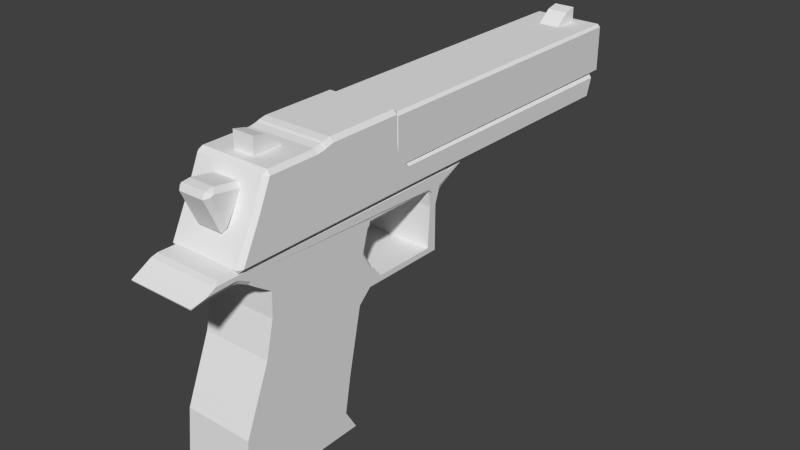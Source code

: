 # Source: Deagle.blend  (saved by Blender 2.73.0; exported with 4.5.12 LTS)
import bpy
from mathutils import Matrix  # noqa: F401  (used for matrix-valued properties, if any)

bpy.ops.wm.read_factory_settings(use_empty=True)
scene = bpy.context.scene
scene.name = 'Scene'

# ---- collections
col_collection_1 = bpy.data.collections.new('Collection 1'); scene.collection.children.link(col_collection_1)

# ---- materials (node trees are filled in below, after node groups)
mat_material = bpy.data.materials.new('Material')
mat_material.alpha_threshold = 0.0
mat_material.use_transparent_shadow = False
mat_material.roughness = 0.5
mat_material.line_color = (0.0, 0.0, 0.0, 1.0)

# ---- material node trees

# ---- world
world_world = bpy.data.worlds.new('World'); scene.world = world_world
world_world.color = (0.05088, 0.05088, 0.05088)
world_world.use_sun_shadow = False
world_world.sun_shadow_jitter_overblur = 0.0
world_world.cycles.sampling_method = 'MANUAL'
world_world.cycles.sample_map_resolution = 256

# ---- meshes
me_cube_005 = bpy.data.meshes.new('Cube.005')
me_cube_005.from_pydata([(-1.0, -39.2, 16.14), (-1.0, -36.5, 17.95), (1.0, -36.5, 17.95), (1.0, -39.2, 16.14), (-1.0, -39.19, 19.42), (-1.0, -38.02, 19.15), (1.0, -38.02, 19.15), (1.0, -39.19, 19.42), (1.0, 1.923, 16.26), (1.0, -0.775, 18.07), (-1.0, -0.775, 18.07), (-1.0, 1.923, 16.26), (1.0, 1.909, 19.54), (1.0, 0.7396, 19.28), (-1.0, 0.7396, 19.28), (-1.0, 1.909, 19.54), (1.175, 6.871, 16.52), (1.175, 6.669, 17.06), (1.583, 6.501, 16.69), (1.583, 5.292, 14.0), (1.175, 5.135, 13.49), (1.175, 5.523, 13.52), (-1.175, 5.135, 13.49), (-1.583, 5.292, 14.0), (-1.175, 5.523, 13.52), (-1.583, 6.501, 16.69), (-1.175, 6.669, 17.06), (-1.175, 6.871, 16.52), (1.583, 6.211, 16.83), (1.175, 6.64, 17.08), (1.175, 5.867, 17.18), (1.583, 3.741, 16.43), (1.175, 3.464, 16.8), (1.175, 3.281, 16.39), (-1.175, 3.281, 16.39), (-1.175, 3.464, 16.8), (-1.583, 3.741, 16.43), (-1.583, 6.211, 16.83), (-1.175, 5.867, 17.18), (-1.175, 6.64, 17.08), (3.256, -10.59, 13.37), (3.256, -10.34, 13.63), (3.513, -10.59, 13.63), (3.513, -39.99, 13.63), (3.256, -40.24, 13.63), (3.256, -39.99, 13.37), (-3.256, -40.24, 13.63), (-3.513, -39.99, 13.63), (-3.256, -39.99, 13.37), (-3.513, -10.59, 13.63), (-3.256, -10.34, 13.63), (-3.256, -10.59, 13.37), (3.513, -10.59, 17.8), (3.256, -10.34, 17.8), (3.256, -10.59, 18.06), (3.513, -39.99, 17.8), (3.256, -39.99, 18.06), (3.256, -40.24, 17.8), (-3.256, -40.24, 17.8), (-3.256, -39.99, 18.06), (-3.513, -39.99, 17.8), (-3.513, -10.59, 17.8), (-3.256, -10.59, 18.06), (-3.256, -10.34, 17.8), (3.242, 6.274, 11.62), (3.608, 5.843, 11.66), (3.242, 6.074, 11.3), (3.608, -2.595, 11.66), (3.608, -3.328, 11.66), (3.242, -3.328, 11.3), (3.242, -2.595, 11.3), (-3.242, -3.328, 11.3), (-3.608, -3.328, 11.66), (-3.608, -2.595, 11.66), (-3.242, -2.595, 11.3), (-3.242, 6.074, 11.3), (-3.608, 5.843, 11.66), (-3.242, 6.274, 11.62), (3.242, 2.823, 18.01), (3.608, 2.953, 17.64), (3.242, 3.34, 17.67), (3.608, -3.328, 18.03), (3.608, -2.595, 17.84), (3.242, -2.625, 18.25), (3.242, -3.328, 18.4), (-3.608, -3.328, 18.03), (-3.242, -3.328, 18.4), (-3.242, -2.625, 18.25), (-3.608, -2.595, 17.84), (-3.242, 3.34, 17.67), (-3.608, 2.953, 17.64), (-3.242, 2.823, 18.01), (3.242, -2.398, 18.15), (3.608, -2.423, 17.76), (3.608, -1.687, 17.64), (3.242, -1.696, 18.01), (3.242, -1.53, 11.3), (3.608, -1.539, 11.66), (3.608, -2.272, 11.66), (3.242, -2.263, 11.3), (-3.242, -1.696, 18.01), (-3.608, -1.687, 17.64), (-3.608, -2.423, 17.76), (-3.242, -2.398, 18.15), (-3.242, -2.263, 11.3), (-3.608, -2.272, 11.66), (-3.608, -1.539, 11.66), (-3.242, -1.53, 11.3), (3.608, -11.49, 11.66), (3.608, -12.26, 11.66), (3.242, -12.35, 11.29), (3.242, -11.62, 11.3), (-3.242, -12.35, 11.29), (-3.608, -12.26, 11.66), (-3.608, -11.49, 11.66), (-3.242, -11.62, 11.3), (3.242, -10.33, 18.4), (3.242, -10.7, 18.03), (3.608, -10.33, 18.03), (-3.608, -10.33, 18.03), (-3.242, -10.7, 18.03), (-3.242, -10.33, 18.4), (3.242, 4.623, 14.87), (3.242, 4.306, 15.53), (3.608, 3.89, 15.56), (3.608, 4.232, 14.83), (3.608, -2.595, 14.97), (3.608, -2.595, 15.72), (3.608, -3.328, 15.8), (3.608, -3.328, 15.07), (-3.608, -3.328, 15.8), (-3.608, -2.595, 15.72), (-3.608, -2.595, 14.97), (-3.608, -3.328, 15.07), (-3.608, 4.232, 14.83), (-3.608, 3.89, 15.56), (-3.242, 4.306, 15.53), (-3.242, 4.623, 14.87), (-3.608, -2.375, 15.67), (-3.608, -1.64, 15.56), (-3.608, -1.622, 14.83), (-3.608, -2.357, 14.91), (3.608, -1.64, 15.56), (3.608, -2.375, 15.67), (3.608, -2.357, 14.91), (3.608, -1.622, 14.83), (3.608, -10.33, 15.8), (3.242, -10.7, 15.8), (3.242, -10.8, 15.08), (3.608, -10.43, 15.07), (-3.242, -10.8, 15.08), (-3.242, -10.7, 15.8), (-3.608, -10.33, 15.8), (-3.608, -10.43, 15.07), (3.608, -3.328, 13.31), (3.608, -2.595, 13.25), (3.608, -2.595, 13.99), (3.608, -3.328, 14.04), (-3.608, -2.595, 13.99), (-3.608, -2.595, 13.25), (-3.608, -3.328, 13.31), (-3.608, -3.328, 14.04), (-3.242, 5.467, 13.21), (-3.608, 5.076, 13.17), (-3.608, 4.703, 13.9), (-3.242, 5.135, 13.86), (-3.608, -1.597, 13.9), (-3.608, -1.578, 13.17), (-3.608, -2.313, 13.21), (-3.608, -2.332, 13.96), (3.608, -2.332, 13.96), (3.608, -2.313, 13.21), (3.608, -1.578, 13.17), (3.608, -1.597, 13.9), (3.242, -11.61, 13.67), (3.608, -11.74, 13.3), (3.608, -10.97, 13.31), (3.608, -10.75, 14.04), (3.242, -11.14, 14.02), (-3.608, -10.97, 13.31), (-3.608, -11.74, 13.3), (-3.242, -11.61, 13.67), (-3.242, -11.14, 14.02), (-3.608, -10.75, 14.04), (3.242, 5.467, 13.21), (3.242, 5.135, 13.86), (3.608, 4.703, 13.9), (3.608, 5.076, 13.17), (3.242, -38.25, 11.11), (3.608, -38.36, 11.48), (3.242, -38.74, 11.45), (-3.241, -38.74, 11.45), (-3.608, -38.36, 11.48), (-3.241, -38.25, 11.11), (3.242, -39.32, 13.14), (3.608, -38.93, 13.12), (3.242, -39.08, 13.49), (-3.241, -39.08, 13.49), (-3.608, -38.93, 13.12), (-3.241, -39.32, 13.14), (-3.26, -4.242, -6.222), (-3.26, 6.712, -6.537), (3.26, 6.712, -6.537), (3.26, -4.242, -6.222), (-3.26, -6.157, 3.124), (-3.26, 3.943, 3.124), (3.26, 3.943, 3.124), (3.26, -6.157, 3.124), (-3.26, -4.873, -2.726), (-3.26, 6.321, -2.726), (3.26, 6.321, -2.726), (3.26, -4.873, -2.726), (-3.26, -5.391, -8.141), (-3.26, 6.666, -8.141), (3.26, 6.666, -8.141), (3.26, -5.391, -8.141), (-3.26, 3.177, 6.352), (3.26, 3.177, 6.352), (3.26, -7.394, 4.247), (3.26, 3.56, 4.738), (-3.26, 3.56, 4.738), (-3.26, -7.394, 4.247), (-3.26, -14.71, 4.708), (3.26, -14.71, 4.708), (3.26, -15.65, 4.18), (-3.26, -15.65, 4.18), (-3.26, -14.93, 8.467), (3.26, -14.93, 8.467), (3.26, -15.65, 8.426), (-3.26, -15.65, 8.426), (-3.26, -8.074, 4.241), (3.26, -8.074, 4.241), (-3.26, -8.719, 4.744), (3.26, -8.719, 4.744), (-3.26, 3.086, 8.614), (3.26, 3.086, 8.614), (3.26, -7.282, 9.98), (-3.26, -7.282, 9.98), (-3.26, -14.93, 8.467), (3.26, -14.93, 8.467), (3.26, -15.65, 8.426), (-3.26, -15.65, 8.426), (3.26, -16.11, 9.769), (-3.26, -16.11, 9.769), (-3.26, -14.78, 9.769), (3.26, -14.78, 9.769), (3.26, -16.11, 9.769), (-3.26, -16.11, 9.769), (-3.26, -14.78, 9.769), (3.26, -14.78, 9.769), (-3.075, -6.66, 11.4), (-3.26, -6.956, 11.1), (-3.075, -7.255, 11.4), (-3.26, 8.114, 11.2), (-3.26, 6.871, 11.22), (-3.075, 7.819, 11.53), (-3.075, 8.379, 11.39), (3.26, 8.114, 11.2), (3.075, 8.379, 11.39), (3.075, 7.819, 11.53), (3.26, 6.871, 11.22), (3.075, -6.66, 11.4), (3.075, -7.255, 11.4), (3.26, -6.956, 11.1), (3.26, -7.492, 10.07), (3.075, 5.077, 9.962), (3.26, 5.003, 10.26), (3.26, 4.628, 9.658), (-3.26, 4.628, 9.658), (-3.26, 5.003, 10.26), (-3.075, 5.077, 9.962), (-3.26, -7.492, 10.07), (3.075, 6.561, 10.56), (3.26, 7.388, 10.82), (3.26, 6.127, 10.84), (3.075, 6.0, 10.44), (-3.26, 6.127, 10.84), (-3.26, 7.388, 10.82), (-3.075, 6.561, 10.56), (-3.075, 6.0, 10.44), (-3.26, 8.993, 10.73), (-3.075, 10.24, 10.39), (-3.075, 10.21, 10.29), (3.075, 10.21, 10.29), (3.075, 10.24, 10.39), (3.26, 8.993, 10.73), (3.075, 8.948, 10.43), (3.26, 8.676, 10.76), (3.075, 8.355, 10.48), (-3.075, 8.355, 10.48), (-3.26, 8.676, 10.76), (-3.075, 8.948, 10.43), (-3.26, -14.81, 9.497), (-3.26, -14.73, 10.07), (-3.075, -14.78, 9.769), (-3.26, -14.78, 9.769), (3.075, -14.78, 9.769), (3.26, -14.73, 10.07), (3.26, -14.81, 9.497), (3.26, -14.78, 9.769), (-3.26, -7.87, 5.765), (-3.142, -7.649, 6.071), (-3.26, -7.549, 5.918), (-3.26, -7.693, 5.648), (3.26, -7.549, 5.918), (3.142, -7.649, 6.071), (3.26, -7.87, 5.765), (3.26, -7.693, 5.648), (-3.142, -6.908, 7.265), (-3.142, -6.861, 7.608), (-3.26, -6.598, 7.451), (3.26, -6.598, 7.451), (3.142, -6.861, 7.608), (3.142, -6.908, 7.265), (3.26, -7.444, 9.745), (3.142, -7.383, 9.404), (3.26, -7.187, 9.481), (3.075, -7.679, 9.774), (3.025, -7.437, 9.592), (3.159, -7.491, 9.908), (-3.159, -7.491, 9.908), (-3.025, -7.437, 9.592), (-3.075, -7.679, 9.774), (-3.26, -7.187, 9.481), (-3.142, -7.382, 9.404), (-3.26, -7.444, 9.745), (-3.129, -19.79, 11.3), (-3.129, -19.77, 11.39), (-3.26, -19.0, 11.18), (3.26, -19.0, 11.18), (3.129, -19.77, 11.39), (3.129, -19.79, 11.3), (3.26, -16.04, 9.568), (3.26, -16.11, 9.988), (3.129, -16.31, 9.826), (3.26, -16.11, 9.769), (-3.26, -16.11, 9.769), (-3.129, -16.31, 9.826), (-3.26, -16.11, 9.988), (-3.26, -16.04, 9.568), (3.129, -17.03, 10.06), (3.129, -16.63, 9.917), (3.26, -16.77, 10.17), (-3.26, -16.77, 10.17), (-3.129, -16.63, 9.917), (-3.129, -17.03, 10.06), (-3.206, -17.97, 11.31), (-2.989, -18.19, 11.39), (-3.075, -17.72, 11.39), (-3.136, -18.41, 11.42), (-3.26, -16.55, 11.09), (-3.26, -16.87, 10.89), (-3.26, -18.7, 11.18), (-3.129, -18.7, 11.39), (-3.136, -17.71, 11.31), (-3.26, -17.46, 10.99), (-3.26, -14.52, 9.99), (-3.26, -15.65, 10.23), (-3.26, -16.37, 9.915), (-3.26, -15.83, 10.1), (-3.26, -15.21, 9.638), (3.26, -15.21, 9.638), (3.26, -15.83, 10.1), (3.26, -16.37, 9.915), (3.26, -14.52, 9.99), (3.26, -15.65, 10.23), (3.136, -17.71, 11.31), (3.129, -18.7, 11.39), (3.26, -18.7, 11.18), (3.26, -17.46, 10.99), (3.136, -18.41, 11.42), (3.26, -16.87, 10.89), (3.26, -16.55, 11.09), (3.075, -17.72, 11.39), (2.989, -18.19, 11.39), (3.206, -17.97, 11.31)], [(264, 236), (271, 237)], [(4, 5, 1, 0), (5, 6, 2, 1), (6, 7, 3, 2), (7, 4, 0, 3), (0, 1, 2, 3), (7, 6, 5, 4), (12, 13, 9, 8), (13, 14, 10, 9), (14, 15, 11, 10), (15, 12, 8, 11), (8, 9, 10, 11), (15, 14, 13, 12), (16, 21, 24, 27), (36, 37, 25, 23), (38, 35, 32, 30), (33, 34, 22, 20), (39, 29, 17, 26), (16, 17, 18), (19, 20, 21), (22, 23, 24), (25, 26, 27), (28, 29, 30), (31, 32, 33), (34, 35, 36), (37, 38, 39), (17, 29, 28, 18), (30, 32, 31, 28), (33, 20, 19, 31), (21, 16, 18, 19), (32, 35, 34, 33), (36, 23, 22, 34), (24, 21, 20, 22), (35, 38, 37, 36), (39, 26, 25, 37), (27, 24, 23, 25), (38, 30, 29, 39), (16, 27, 26, 17), (28, 31, 19, 18), (40, 45, 48, 51), (60, 61, 49, 47), (62, 59, 56, 54), (57, 58, 46, 44), (63, 53, 41, 50), (40, 41, 42), (43, 44, 45), (46, 47, 48), (49, 50, 51), (52, 53, 54), (55, 56, 57), (58, 59, 60), (61, 62, 63), (41, 53, 52, 42), (54, 56, 55, 52), (57, 44, 43, 55), (45, 40, 42, 43), (56, 59, 58, 57), (60, 47, 46, 58), (48, 45, 44, 46), (59, 62, 61, 60), (63, 50, 49, 61), (51, 48, 47, 49), (62, 54, 53, 63), (40, 51, 50, 41), (52, 55, 43, 42), (71, 69, 111, 115), (159, 168, 105, 73), (89, 80, 123, 136), (187, 172, 97, 65), (171, 155, 67, 98), (84, 86, 121, 116), (79, 94, 142, 124), (162, 184, 64, 77), (160, 72, 114, 179), (68, 154, 176, 108), (194, 199, 191, 190), (167, 163, 76, 106), (128, 81, 118, 146), (93, 82, 127, 143), (144, 126, 156, 170), (101, 90, 135, 139), (137, 122, 185, 165), (103, 87, 83, 92), (85, 130, 152, 119), (91, 100, 95, 78), (109, 175, 195, 189), (88, 102, 138, 131), (99, 70, 74, 104), (140, 134, 164, 166), (174, 181, 197, 196), (157, 129, 149, 177), (133, 161, 183, 153), (125, 145, 173, 186), (148, 150, 182, 178), (132, 141, 169, 158), (180, 113, 192, 198), (117, 120, 151, 147), (112, 110, 188, 193), (64, 65, 66), (67, 68, 69, 70), (71, 72, 73, 74), (75, 76, 77), (78, 79, 80), (81, 82, 83, 84), (85, 86, 87, 88), (89, 90, 91), (92, 93, 94, 95), (96, 97, 98, 99), (100, 101, 102, 103), (104, 105, 106, 107), (108, 109, 110, 111), (112, 113, 114, 115), (116, 117, 118), (119, 120, 121), (122, 123, 124, 125), (126, 127, 128, 129), (130, 131, 132, 133), (134, 135, 136, 137), (138, 139, 140, 141), (142, 143, 144, 145), (146, 147, 148, 149), (150, 151, 152, 153), (154, 155, 156, 157), (158, 159, 160, 161), (162, 163, 164, 165), (166, 167, 168, 169), (170, 171, 172, 173), (174, 175, 176, 177, 178), (179, 180, 181, 182, 183), (184, 185, 186, 187), (188, 189, 190), (191, 192, 193), (194, 195, 196), (197, 198, 199), (123, 80, 79, 124), (92, 83, 82, 93), (154, 68, 67, 155), (96, 66, 65, 97), (83, 87, 86, 84), (159, 73, 72, 160), (74, 70, 69, 71), (100, 91, 90, 101), (162, 77, 76, 163), (104, 74, 73, 105), (91, 78, 80, 89), (66, 75, 77, 64), (78, 95, 94, 79), (70, 99, 98, 67), (87, 103, 102, 88), (75, 107, 106, 76), (103, 92, 95, 100), (99, 104, 107, 96), (167, 106, 105, 168), (171, 98, 97, 172), (175, 109, 108, 176), (116, 121, 120, 117), (179, 114, 113, 180), (115, 111, 110, 112), (114, 72, 71, 115), (68, 108, 111, 69), (121, 86, 85, 119), (118, 81, 84, 116), (185, 122, 125, 186), (81, 128, 127, 82), (88, 131, 130, 85), (89, 136, 135, 90), (101, 139, 138, 102), (93, 143, 142, 94), (117, 147, 146, 118), (119, 152, 151, 120), (128, 146, 149, 129), (133, 153, 152, 130), (150, 148, 147, 151), (145, 125, 124, 142), (141, 132, 131, 138), (122, 137, 136, 123), (134, 140, 139, 135), (126, 144, 143, 127), (129, 157, 156, 126), (132, 158, 161, 133), (137, 165, 164, 134), (140, 166, 169, 141), (144, 170, 173, 145), (148, 178, 177, 149), (153, 183, 182, 150), (64, 184, 187, 65), (157, 177, 176, 154), (160, 179, 183, 161), (181, 174, 178, 182), (172, 187, 186, 173), (168, 159, 158, 169), (184, 162, 165, 185), (163, 167, 166, 164), (155, 171, 170, 156), (194, 190, 189, 195), (198, 192, 191, 199), (193, 188, 190, 191), (199, 194, 196, 197), (195, 175, 174, 196), (180, 198, 197, 181), (192, 113, 112, 193), (109, 189, 188, 110), (66, 96, 107, 75), (202, 203, 215, 214), (218, 307, 306, 233, 231), (208, 204, 205, 209), (209, 205, 206, 210), (210, 206, 207, 211), (208, 200, 203, 211), (204, 208, 211, 207), (202, 210, 211, 203), (201, 209, 210, 202), (200, 208, 209, 201), (212, 213, 214, 215), (201, 202, 214, 213), (203, 200, 212, 215), (200, 201, 213, 212), (218, 219, 217, 304, 307), (219, 220, 216, 217), (230, 231, 224, 225), (301, 305, 313, 308), (205, 204, 221, 220), (204, 207, 218, 221), (206, 205, 220, 219), (207, 206, 219, 218), (225, 224, 228, 229), (232, 230, 225, 222), (231, 233, 223, 224), (233, 232, 222, 223), (295, 294, 296, 299, 245, 244), (222, 225, 229, 226), (224, 223, 227, 228), (223, 222, 226, 227), (216, 302, 310, 234), (309, 312, 315, 318, 321, 324), (306, 300, 232, 233), (221, 218, 231, 230), (217, 216, 234, 235), (300, 303, 221, 230, 232), (304, 217, 235, 311), (254, 276, 269, 271, 293, 356, 350, 251), (286, 291, 282, 283), (272, 278, 289, 288), (320, 271, 325), (265, 270, 279, 275), (234, 310, 323, 268), (311, 235, 267, 316), (345, 340, 331, 326), (366, 370, 375), (314, 264, 319), (277, 253, 280, 290), (343, 328, 352, 358, 338), (335, 336, 243, 242), (333, 363, 368, 329, 342), (256, 258, 284, 281), (257, 273, 287, 285), (250, 261, 259, 255), (235, 234, 268, 270, 265, 267), (241, 240, 239, 238), (244, 245, 249, 248), (332, 240, 239, 298, 361), (229, 228, 240, 241), (226, 229, 241, 238), (228, 227, 239, 240), (227, 226, 238, 239), (242, 243, 247, 246), (238, 248, 249, 239), (247, 241, 240, 246), (346, 349, 354), (292, 238, 241, 339, 360), (337, 334, 341, 344), (250, 251, 252), (253, 254, 255, 256), (257, 258, 259, 260), (261, 262, 263), (266, 264, 314, 316, 267), (265, 266, 267), (268, 269, 270), (293, 271, 320, 322, 294), (272, 273, 274, 275), (276, 277, 278, 279), (280, 281, 282), (283, 284, 285), (286, 287, 288), (289, 290, 291), (348, 252, 251, 350), (262, 373, 372, 263), (292, 293, 294, 295), (296, 297, 298, 299), (250, 255, 254, 251), (252, 262, 261, 250), (255, 259, 258, 256), (259, 261, 263, 260), (273, 257, 260, 274), (276, 254, 253, 277), (264, 297, 296, 317, 319), (265, 275, 274, 266), (269, 276, 279, 270), (262, 252, 348, 373), (278, 272, 275, 279), (281, 284, 283, 282), (286, 283, 285, 287), (290, 280, 282, 291), (291, 286, 288, 289), (287, 273, 272, 288), (277, 290, 289, 278), (256, 281, 280, 253), (284, 258, 257, 285), (271, 269, 268, 323, 325), (322, 317, 296, 294), (263, 372, 364, 297, 264, 266, 274, 260), (369, 362, 365, 371), (292, 360, 356, 293), (361, 298, 297, 364), (359, 355, 351, 357), (300, 301, 302, 303), (304, 305, 306, 307), (308, 309, 310), (311, 312, 313), (314, 315, 316), (317, 318, 319), (320, 321, 322), (323, 324, 325), (300, 306, 305, 301), (308, 313, 312, 309), (313, 305, 304, 311), (310, 302, 301, 308), (318, 315, 314, 319), (324, 321, 320, 325), (315, 312, 311, 316), (323, 310, 309, 324), (317, 322, 321, 318), (220, 221, 303, 302, 216), (326, 327, 328), (329, 330, 331), (332, 333, 334, 335), (336, 337, 338, 339), (340, 341, 342), (343, 344, 345), (346, 347, 348), (349, 350, 351), (352, 353, 354, 355), (358, 359, 360), (361, 362, 363), (366, 367, 368, 369), (370, 371, 372), (373, 374, 375), (326, 331, 330, 327), (341, 334, 333, 342), (343, 338, 337, 344), (334, 337, 336, 335), (331, 340, 342, 329), (328, 343, 345, 326), (340, 345, 344, 341), (353, 347, 346, 354), (348, 350, 349, 346), (351, 355, 354, 349), (374, 367, 366, 375), (369, 371, 370, 366), (372, 373, 375, 370), (365, 362, 361, 364), (359, 357, 356, 360), (358, 352, 355, 359), (350, 356, 357, 351), (368, 363, 362, 369), (364, 372, 371, 365), (347, 374, 373, 348), (329, 368, 367, 330), (352, 328, 327, 353), (360, 339, 338, 358), (363, 333, 332, 361), (367, 374, 347, 353, 327, 330)])
me_cube_005.materials.append(mat_material)
me_cube_005.use_remesh_preserve_volume = False
me_cube_005.use_remesh_preserve_attributes = False
me_cube_005.use_mirror_vertex_groups = False
me_cube_005.update()

# ---- objects
ob_cube_005 = bpy.data.objects.new('Cube.005', me_cube_005)

# ---- transforms, parenting, visibility, modifiers, constraints
ob_cube_005.location = (1.137e-13, -2.846, -0.9794)
ob_cube_005.rotation_euler = (0.0, -0.0, 3.142)
ob_cube_005.scale = (0.1908, 0.1908, 0.1908)
ob_cube_005.lineart.crease_threshold = 0.0

# ---- collection membership
col_collection_1.objects.link(ob_cube_005)

# ---- scene / render settings (as saved in the file)
scene.frame_start = 1; scene.frame_end = 250; scene.frame_set(1)
scene.render.engine = 'BLENDER_EEVEE_NEXT'
scene.render.resolution_percentage = 50
scene.render.dither_intensity = 0.0
scene.cycles.use_denoising = False
scene.cycles.samples = 10
scene.cycles.sampling_pattern = 'TABULATED_SOBOL'
scene.cycles.light_sampling_threshold = 0.0
scene.cycles.use_adaptive_sampling = False
scene.cycles.use_light_tree = False
scene.cycles.blur_glossy = 0.0
scene.cycles.pixel_filter_type = 'GAUSSIAN'
scene.cycles.sample_clamp_indirect = 0.0
scene.view_settings.view_transform = 'Standard'
bpy.context.view_layer.update()

# ---- added for rendering (the .blend has no active camera and no usable light): camera, sun
cam_auto = bpy.data.cameras.new('AutoCamera')
cam_auto.lens = 50.0
cam_auto.sensor_width = 36.0
cam_auto.clip_end = 1000.0
ob_auto_camera = bpy.data.objects.new('AutoCamera', cam_auto)
scene.collection.objects.link(ob_auto_camera)
ob_auto_camera.location = (10.2449, -12.2779, 8.3044)
ob_auto_camera.rotation_euler = (1.09748, -7.21219e-08, 0.694738)
scene.camera = ob_auto_camera
light_auto_sun = bpy.data.lights.new('AutoSun', 'SUN')
light_auto_sun.energy = 3.0
light_auto_sun.angle = 0.0523599
ob_auto_sun = bpy.data.objects.new('AutoSun', light_auto_sun)
scene.collection.objects.link(ob_auto_sun)
ob_auto_sun.rotation_euler = (0.872665, 0.174533, 0.523599)
bpy.context.view_layer.update()
